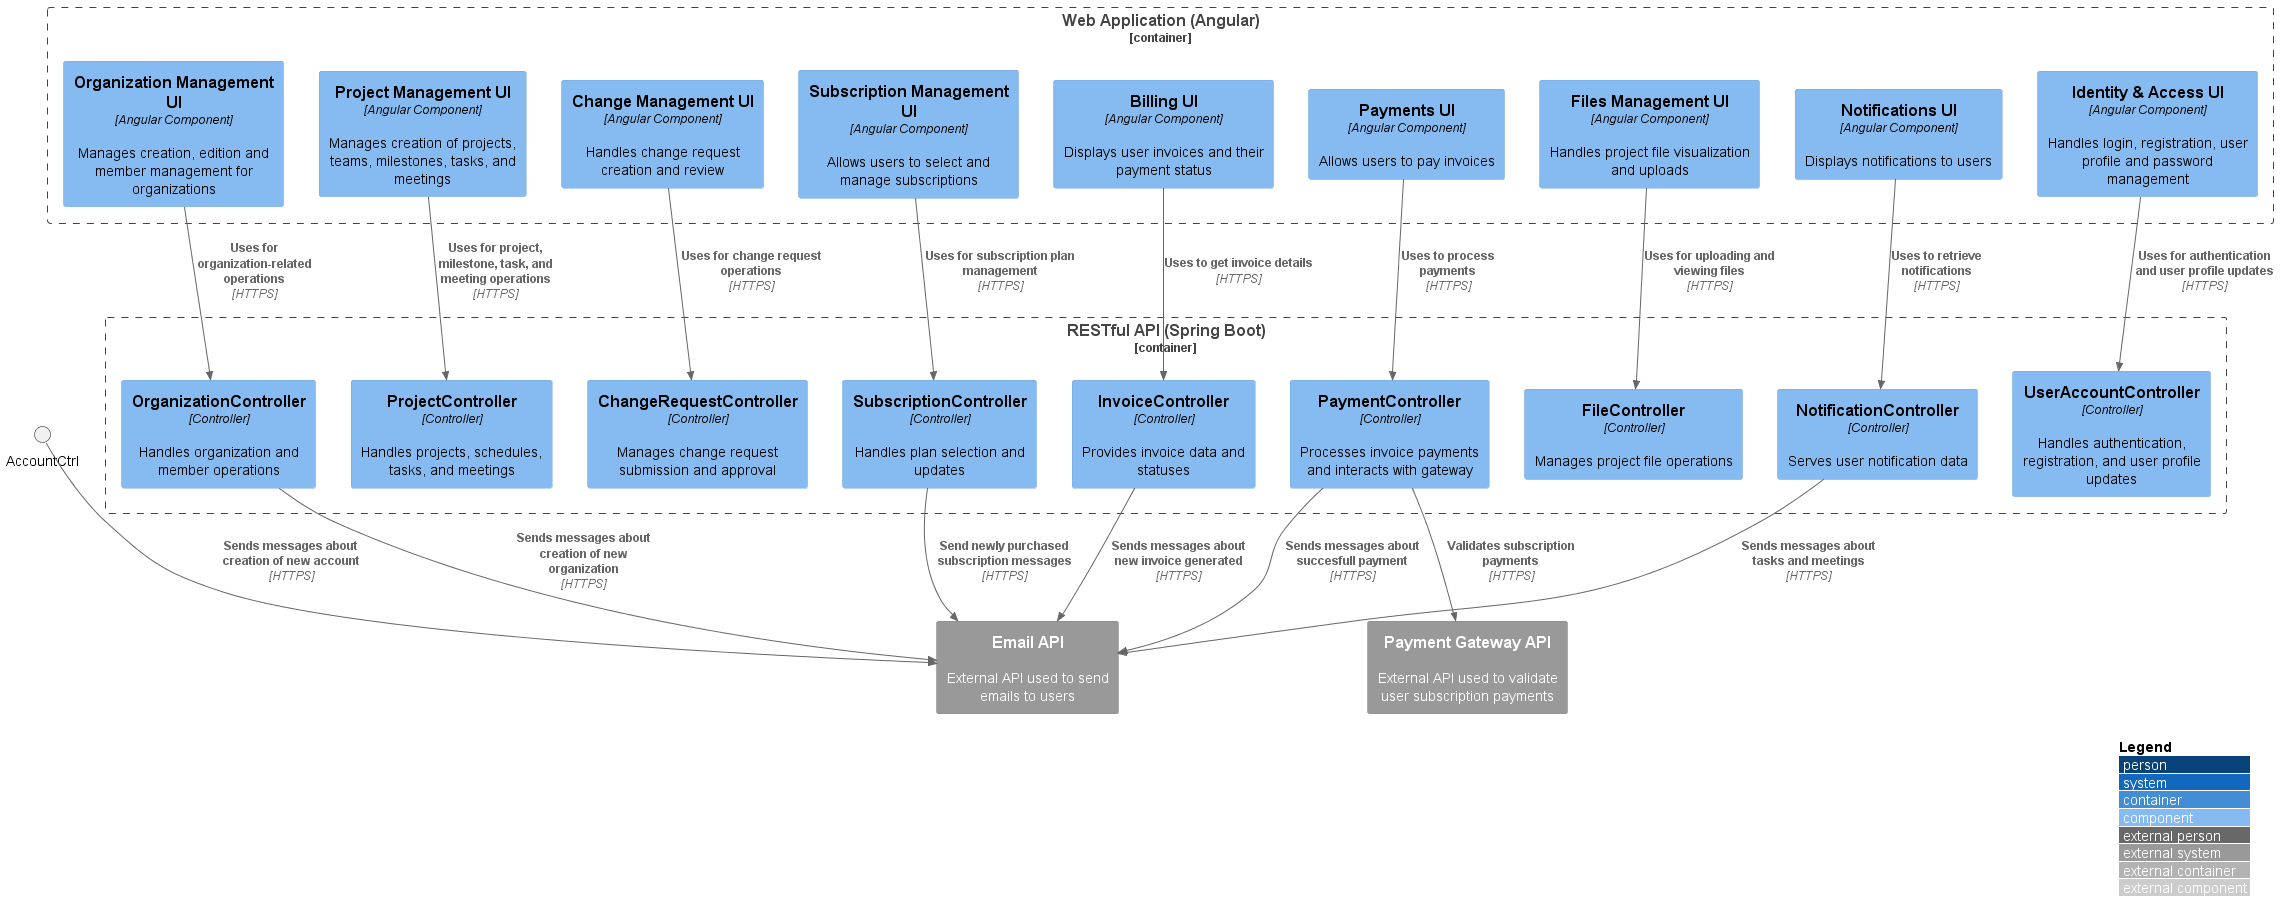

The diagram above was rendered by PlantUML. Its source (embedded in the PNG):
@startuml C4_Component_API
!includeurl https://raw.githubusercontent.com/plantuml-stdlib/C4-PlantUML/master/C4_Component.puml

LAYOUT_WITH_LEGEND()

' Frontend WebApp con sus módulos UI
Container_Boundary(webApp, "Web Application (Angular)") {
  Component(organizationUI, "Organization Management UI", "Angular Component", "Manages creation, edition and member management for organizations")
  Component(projectUI, "Project Management UI", "Angular Component", "Manages creation of projects, teams, milestones, tasks, and meetings")
  Component(changeUI, "Change Management UI", "Angular Component", "Handles change request creation and review")
  Component(subscriptionUI, "Subscription Management UI", "Angular Component", "Allows users to select and manage subscriptions")
  Component(billingUI, "Billing UI", "Angular Component", "Displays user invoices and their payment status")
  Component(paymentUI, "Payments UI", "Angular Component", "Allows users to pay invoices")
  Component(filesUI, "Files Management UI", "Angular Component", "Handles project file visualization and uploads")
  Component(notificationsUI, "Notifications UI", "Angular Component", "Displays notifications to users")
  Component(iamUI, "Identity & Access UI", "Angular Component", "Handles login, registration, user profile and password management")
}
' External Systems
System_Ext(emailAPI, "Email API", "External API used to send emails to users")
System_Ext(paymentGateway, "Payment Gateway API", "External API used to validate user subscription payments")


' Backend API con sus controladores organizados por bounded context
Container_Boundary(api, "RESTful API (Spring Boot)") {
  Component(organizationCtrl, "OrganizationController", "Controller", "Handles organization and member operations")
  Component(projectCtrl, "ProjectController", "Controller", "Handles projects, schedules, tasks, and meetings")
  Component(changeCtrl, "ChangeRequestController", "Controller", "Manages change request submission and approval")
  Component(subscriptionCtrl, "SubscriptionController", "Controller", "Handles plan selection and updates")
  Component(invoiceCtrl, "InvoiceController", "Controller", "Provides invoice data and statuses")
  Component(paymentCtrl, "PaymentController", "Controller", "Processes invoice payments and interacts with gateway")
  Component(fileCtrl, "FileController", "Controller", "Manages project file operations")
  Component(notificationCtrl, "NotificationController", "Controller", "Serves user notification data")
  Component(userAccountCtrl, "UserAccountController", "Controller", "Handles authentication, registration, and user profile updates")
}

' Relaciones WebApp -> API Controllers
Rel(organizationUI, organizationCtrl, "Uses for organization-related operations", "HTTPS")
Rel(projectUI, projectCtrl, "Uses for project, milestone, task, and meeting operations", "HTTPS")
Rel(changeUI, changeCtrl, "Uses for change request operations", "HTTPS")
Rel(subscriptionUI, subscriptionCtrl, "Uses for subscription plan management", "HTTPS")
Rel(billingUI, invoiceCtrl, "Uses to get invoice details", "HTTPS")
Rel(paymentUI, paymentCtrl, "Uses to process payments", "HTTPS")
Rel(filesUI, fileCtrl, "Uses for uploading and viewing files", "HTTPS")
Rel(notificationsUI, notificationCtrl, "Uses to retrieve notifications", "HTTPS")
Rel(iamUI, userAccountCtrl, "Uses for authentication and user profile updates", "HTTPS")
Rel(notificationCtrl, emailAPI, "Sends messages about tasks and meetings", "HTTPS")
Rel(organizationCtrl, emailAPI, "Sends messages about creation of new organization", "HTTPS")
Rel(AccountCtrl, emailAPI, "Sends messages about creation of new account", "HTTPS")
Rel(invoiceCtrl, emailAPI, "Sends messages about new invoice generated", "HTTPS")
Rel(paymentCtrl, emailAPI, "Sends messages about succesfull payment", "HTTPS")
Rel(subscriptionCtrl, emailAPI, "Send newly purchased subscription messages", "HTTPS")
Rel(paymentCtrl, paymentGateway, "Validates subscription payments", "HTTPS")



@enduml